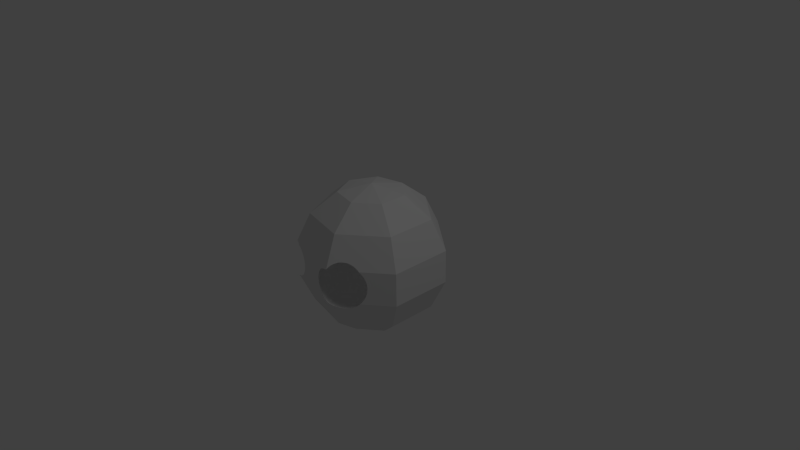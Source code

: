 # Source: spirit1.blend  (saved by Blender 2.63.0; exported with 4.5.12 LTS)
import bpy
from mathutils import Matrix  # noqa: F401  (used for matrix-valued properties, if any)

bpy.ops.wm.read_factory_settings(use_empty=True)
scene = bpy.context.scene
scene.name = 'Scene'

# ---- collections
col_collection_1 = bpy.data.collections.new('Collection 1'); scene.collection.children.link(col_collection_1)

# ---- world
world_world = bpy.data.worlds.new('World'); scene.world = world_world
world_world.color = (0.05088, 0.05088, 0.05088)
world_world.use_sun_shadow = False
world_world.sun_shadow_jitter_overblur = 0.0
world_world.cycles.sampling_method = 'MANUAL'
world_world.cycles.sample_map_resolution = 256

# ---- cameras
cam_camera = bpy.data.cameras.new('Camera')
cam_camera.clip_end = 100.0
cam_camera.lens = 35.0
cam_camera.sensor_width = 32.0
cam_camera.sensor_height = 18.0
cam_camera.ortho_scale = 7.314
cam_camera.dof.focus_distance = 0.0
cam_camera.dof.aperture_fstop = 128.0

# ---- lights
light_lamp = bpy.data.lights.new('Lamp', 'POINT')
light_lamp.transmission_factor = 0.0
light_lamp.cutoff_distance = 30.0
light_lamp.energy = 100.0
light_lamp.shadow_buffer_clip_start = 1.001
light_lamp.shadow_soft_size = 1.0
light_lamp.shadow_maximum_resolution = 0.006
light_lamp.use_absolute_resolution = True
light_lamp.cycles.use_multiple_importance_sampling = False

# ---- meshes
me_sphere = bpy.data.meshes.new('Sphere')
me_sphere.from_pydata([(-0.4339, 0.0, -0.901), (-0.7818, 0.0, -0.6235), (-0.4875, 0.6113, -0.6235), (-0.2705, 0.3392, -0.901), (-1.51e-07, 0.0, -1.0), (-0.4875, -0.6113, -0.6235), (-0.2705, -0.3392, -0.901), (-0.9749, 5.96e-08, -0.2225), (-0.6079, 0.7622, -0.2225), (0.174, 0.7622, -0.6235), (0.09655, 0.423, -0.901), (0.174, -0.7622, -0.6235), (0.09655, -0.423, -0.901), (-0.772, -0.4036, -0.2404), (-0.7337, -0.4408, -0.2826), (-0.7843, -0.3958, -0.2225), (-0.9749, 8.941e-08, 0.2225), (-0.6079, 0.7622, 0.2225), (0.2169, 0.9505, -0.2225), (0.7044, 0.3392, -0.6235), (0.3909, 0.1883, -0.901), (0.3909, -0.1883, -0.901), (0.7044, -0.3392, -0.6235), (-0.5326, -0.7794, -0.2225), (-0.5531, -0.7668, -0.2404), (-0.7242, -0.4229, -0.2826), (-0.767, -0.3943, -0.2404), (-0.7128, -0.4675, -0.2993), (-0.7936, -0.3765, -0.2014), (0.2169, 0.9505, 0.2225), (-0.7985, -0.3664, 0.1888), (-0.7936, -0.3765, 0.2014), (-0.4875, 0.6113, 0.6235), (-0.7818, 2.98e-08, 0.6235), (0.8784, 0.423, -0.2225), (0.8784, -0.423, -0.2225), (0.5278, -0.7026, -0.2225), (0.5133, -0.7042, -0.2404), (0.2191, -0.9389, -0.2404), (0.2162, -0.9471, -0.2297), (0.51, -0.7053, -0.2432), (0.2303, -0.9203, -0.2578), (0.4602, -0.7232, -0.2826), (0.4331, -0.7371, -0.2964), (0.3977, -0.7569, -0.3114), (0.3895, -0.7621, -0.314), (0.3742, -0.7729, -0.3166), (0.355, -0.7872, -0.3184), (0.3372, -0.8013, -0.3185), (0.3192, -0.8165, -0.317), (0.3021, -0.8318, -0.314), (0.2989, -0.835, -0.3129), (0.2731, -0.8632, -0.2992), (0.2488, -0.8918, -0.2826), (-0.5672, -0.7609, -0.2463), (0.1773, -0.9414, -0.2225), (-0.5164, -0.7831, -0.2161), (-0.5203, -0.7636, -0.2404), (-0.6753, -0.4556, -0.314), (-0.7371, -0.3579, -0.2404), (-0.7007, -0.3943, -0.2826), (-0.6925, -0.495, -0.314), (-0.7985, -0.3664, -0.1888), (0.174, 0.7622, 0.6235), (0.8784, 0.423, 0.2225), (-0.7371, -0.3579, 0.2404), (-0.767, -0.3943, 0.2404), (-0.7843, -0.3958, 0.2225), (-0.8135, -0.3353, 0.1301), (-0.2705, 0.3392, 0.901), (-0.4339, 5.96e-08, 0.901), (-0.772, -0.4036, 0.2404), (0.8784, -0.423, 0.2225), (0.5278, -0.7026, 0.2225), (0.5534, -0.6821, -0.1888), (0.5534, -0.6821, 0.1888), (0.5826, -0.6589, -0.1301), (0.5826, -0.6589, 0.1301), (0.6005, -0.6446, 0.06631), (0.6065, -0.6398, 4.052e-08), (0.6005, -0.6446, -0.06631), (-0.5991, -0.7513, -0.2517), (-0.5303, -0.713, -0.2826), (-0.5672, -0.7167, -0.2826), (0.1748, -0.9409, -0.2222), (0.1755, -0.941, -0.2224), (-0.4752, -0.7499, -0.2404), (-0.6873, -0.4781, -0.314), (-0.6591, -0.4359, -0.314), (-0.6721, -0.3708, -0.2826), (-0.7007, -0.328, -0.2404), (-0.687, -0.504, -0.3164), (-0.767, -0.328, -0.1888), (-0.8135, -0.3353, -0.1301), (0.7044, 0.3392, 0.6235), (0.09655, 0.423, 0.901), (-0.767, -0.328, 0.1888), (-0.7242, -0.4229, 0.2826), (-0.7007, -0.3943, 0.2826), (-0.8227, -0.3162, 0.06631), (-0.7892, -0.3058, 0.1301), (-1.846e-07, -1.472e-07, 1.0), (-0.4875, -0.6113, 0.6235), (-0.2705, -0.3392, 0.901), (-0.7337, -0.4408, 0.2826), (0.7044, -0.3392, 0.6235), (0.5133, -0.7042, 0.2404), (0.174, -0.7622, 0.6235), (0.2162, -0.9471, 0.2297), (0.2191, -0.9389, 0.2404), (0.51, -0.7053, 0.2432), (0.2303, -0.9203, 0.2578), (0.2488, -0.8918, 0.2826), (0.2731, -0.8632, 0.2992), (0.2989, -0.835, 0.3129), (0.3021, -0.8318, 0.314), (0.3192, -0.8165, 0.317), (0.3372, -0.8013, 0.3185), (0.355, -0.7872, 0.3184), (0.3742, -0.7729, 0.3166), (0.3895, -0.7621, 0.314), (0.3977, -0.7569, 0.3114), (0.4331, -0.7371, 0.2964), (0.4602, -0.7232, 0.2826), (-0.6025, -0.7132, -0.2826), (-0.5418, -0.6554, -0.314), (-0.5672, -0.6579, -0.314), (-0.4727, -0.7931, -0.1888), (0.005483, -0.9022, 0.06631), (0.02574, -0.9068, 0.1085), (-0.004863, -0.8999, 4.052e-08), (0.1235, -0.9292, -0.2052), (0.09438, -0.9225, -0.1888), (0.06304, -0.9154, -0.1619), (0.03613, -0.9092, -0.1301), (0.005483, -0.9022, -0.06631), (-0.459, -0.7889, -0.1888), (-0.4949, -0.7023, -0.2826), (-0.6284, -0.5025, -0.3334), (-0.6223, -0.491, -0.3334), (-0.614, -0.4809, -0.3334), (-0.6394, -0.4197, -0.314), (-0.7242, -0.2928, -0.1888), (-0.6591, -0.3058, -0.2404), (-0.6394, -0.3534, -0.2826), (-0.6731, -0.5278, -0.3213), (-0.7892, -0.3058, -0.1301), (-0.8227, -0.3162, -0.06631), (0.3909, 0.1883, 0.901), (-0.7242, -0.2928, 0.1888), (-0.7007, -0.328, 0.2404), (-0.6753, -0.4556, 0.314), (-0.6591, -0.4359, 0.314), (-0.6721, -0.3708, 0.2826), (-0.8258, -0.3097, 4.052e-08), (-0.8029, -0.2921, 0.06631), (-0.7416, -0.2667, 0.1301), (0.09655, -0.423, 0.901), (-0.7128, -0.4675, 0.2993), (0.3909, -0.1883, 0.901), (-0.5326, -0.7794, 0.2225), (0.1773, -0.9414, 0.2225), (-0.6033, -0.7097, -0.2845), (-0.5174, -0.648, -0.314), (-0.5672, -0.5941, -0.3334), (-0.5542, -0.5929, -0.3334), (-0.4557, -0.797, -0.1726), (0.0269, -0.9071, 0.1109), (-0.4101, -0.7628, -0.1888), (-0.4336, -0.7277, -0.2404), (-0.4622, -0.6849, -0.2826), (-0.5672, -0.5278, -0.3399), (-0.604, -0.4727, -0.3334), (-0.6169, -0.4077, -0.314), (-0.6753, -0.2667, -0.1888), (-0.7416, -0.2667, -0.1301), (-0.614, -0.2921, -0.2404), (-0.604, -0.3426, -0.2826), (-0.6627, -0.5468, -0.3239), (-0.6322, -0.5149, -0.3334), (-0.6335, -0.5278, -0.3334), (-0.8029, -0.2921, -0.06631), (-0.6753, -0.2667, 0.1888), (-0.6591, -0.3058, 0.2404), (-0.6223, -0.491, 0.3334), (-0.614, -0.4809, 0.3334), (-0.6394, -0.4197, 0.314), (-0.6394, -0.3534, 0.2826), (-0.8075, -0.2875, 4.052e-08), (-0.7524, -0.2506, 0.06631), (-0.6873, -0.2377, 0.1301), (-0.5531, -0.7668, 0.2404), (-0.6925, -0.495, 0.314), (-0.5164, -0.7831, 0.2161), (0.1748, -0.9409, 0.2222), (0.1755, -0.941, 0.2224), (-0.5925, -0.6554, -0.314), (-0.6182, -0.651, -0.3123), (-0.4949, -0.636, -0.314), (-0.5418, -0.5891, -0.3334), (-0.5801, -0.5929, -0.3334), (-0.422, -0.8046, -0.1301), (0.03133, -0.9081, 0.1201), (-0.3673, -0.7277, -0.1888), (-0.3972, -0.6978, -0.2404), (-0.4336, -0.6614, -0.2826), (-0.5925, -0.4666, -0.3334), (-0.5925, -0.4003, -0.314), (-0.6223, -0.2506, -0.1888), (-0.6873, -0.2377, -0.1301), (-0.7524, -0.2506, -0.06631), (-0.5672, -0.2875, -0.2404), (-0.5672, -0.339, -0.2826), (-0.6541, -0.5638, -0.325), (-0.6322, -0.5408, -0.3334), (-0.6223, -0.2506, 0.1888), (-0.614, -0.2921, 0.2404), (-0.5672, -0.5278, 0.3399), (-0.6873, -0.4781, 0.314), (-0.6284, -0.5025, 0.3334), (-0.604, -0.4727, 0.3334), (-0.6169, -0.4077, 0.314), (-0.604, -0.3426, 0.2826), (-0.756, -0.2452, 4.052e-08), (-0.6947, -0.2198, 0.06631), (-0.6284, -0.2198, 0.1301), (-0.5203, -0.7636, 0.2404), (-0.5672, -0.7609, 0.2463), (-0.687, -0.504, 0.3164), (-0.4727, -0.7931, 0.1888), (0.1688, -0.9395, 0.2202), (-0.6169, -0.648, -0.314), (-0.6194, -0.6467, -0.314), (-0.4752, -0.6198, -0.314), (-0.5303, -0.583, -0.3334), (-0.5925, -0.5891, -0.3334), (-0.3934, -0.8112, -0.06631), (0.03613, -0.9092, 0.1301), (0.04584, -0.9114, 0.1416), (-0.3927, -0.7889, -0.1301), (-0.3451, -0.7499, -0.1301), (-0.3322, -0.6849, -0.1888), (-0.3673, -0.6614, -0.2404), (-0.4101, -0.6327, -0.2826), (-0.5801, -0.4628, -0.3334), (-0.5672, -0.3978, -0.314), (-0.5672, -0.2452, -0.1888), (-0.6284, -0.2198, -0.1301), (-0.6947, -0.2198, -0.06631), (-0.5303, -0.3426, -0.2826), (-0.5203, -0.2921, -0.2404), (-0.6461, -0.5806, -0.3247), (-0.6284, -0.5532, -0.3334), (-0.5672, -0.2452, 0.1888), (-0.5672, -0.2875, 0.2404), (-0.5925, -0.4666, 0.3334), (-0.5925, -0.4003, 0.314), (-0.5672, -0.339, 0.2826), (-0.6972, -0.2138, 4.052e-08), (-0.6322, -0.2009, 0.06631), (-0.5672, -0.2138, 0.1301), (-0.5303, -0.713, 0.2826), (-0.4752, -0.7499, 0.2404), (-0.5991, -0.7513, 0.2517), (-0.5672, -0.7167, 0.2826), (-0.6731, -0.5278, 0.3213), (-0.6322, -0.5149, 0.3334), (-0.459, -0.7889, 0.1888), (-0.4557, -0.797, 0.1726), (0.1641, -0.9384, 0.2186), (-0.6292, -0.6207, -0.3196), (-0.459, -0.6001, -0.314), (-0.5203, -0.5747, -0.3334), (-0.3838, -0.8134, 4.052e-08), (0.06304, -0.9154, 0.1619), (0.07047, -0.9171, 0.1683), (-0.3819, -0.805, -0.06631), (-0.3314, -0.7636, -0.06631), (-0.306, -0.7023, -0.1301), (-0.306, -0.636, -0.1888), (-0.3451, -0.6198, -0.2404), (-0.3927, -0.6001, -0.2826), (-0.5672, -0.4615, -0.3334), (-0.5418, -0.4003, -0.314), (-0.512, -0.2506, -0.1888), (-0.5672, -0.2138, -0.1301), (-0.6322, -0.2009, -0.06631), (-0.4752, -0.3058, -0.2404), (-0.4949, -0.3534, -0.2826), (-0.6381, -0.5988, -0.323), (-0.6223, -0.5647, -0.3334), (-0.512, -0.2506, 0.1888), (-0.5203, -0.2921, 0.2404), (-0.5801, -0.4628, 0.3334), (-0.5672, -0.3978, 0.314), (-0.5303, -0.3426, 0.2826), (-0.6335, -0.1944, 4.052e-08), (-0.5672, -0.1944, 0.06631), (-0.5059, -0.2198, 0.1301), (-0.4949, -0.7023, 0.2826), (-0.6025, -0.7132, 0.2826), (-0.5418, -0.6554, 0.314), (-0.5672, -0.6579, 0.314), (-0.6627, -0.5468, 0.3239), (-0.6335, -0.5278, 0.3334), (-0.4336, -0.7277, 0.2404), (-0.4101, -0.7628, 0.1888), (-0.422, -0.8046, 0.1301), (0.1441, -0.9338, 0.212), (-0.447, -0.5776, -0.314), (-0.512, -0.5647, -0.3334), (-0.604, -0.583, -0.3334), (-0.3934, -0.8112, 0.06631), (0.09438, -0.9225, 0.1888), (0.102, -0.9242, 0.1931), (-0.3783, -0.8105, 4.052e-08), (-0.3268, -0.7682, 4.052e-08), (-0.29, -0.713, -0.06631), (-0.277, -0.648, -0.1301), (-0.29, -0.583, -0.1888), (-0.3314, -0.5747, -0.2404), (-0.3819, -0.5647, -0.2826), (-0.5542, -0.4628, -0.3334), (-0.5174, -0.4077, -0.314), (-0.5059, -0.2198, -0.1301), (-0.459, -0.2667, -0.1888), (-0.5672, -0.1944, -0.06631), (-0.4622, -0.3708, -0.2826), (-0.4336, -0.328, -0.2404), (-0.614, -0.5747, -0.3334), (-0.459, -0.2667, 0.1888), (-0.4752, -0.3058, 0.2404), (-0.5672, -0.4615, 0.3334), (-0.5418, -0.4003, 0.314), (-0.4949, -0.3534, 0.2826), (-0.5672, -0.1879, 4.052e-08), (-0.5021, -0.2009, 0.06631), (-0.447, -0.2377, 0.1301), (-0.5174, -0.648, 0.314), (-0.4622, -0.6849, 0.2826), (-0.6033, -0.7097, 0.2845), (-0.5542, -0.5929, 0.3334), (-0.5672, -0.5941, 0.3334), (-0.6541, -0.5638, 0.325), (-0.6322, -0.5408, 0.3334), (-0.3972, -0.6978, 0.2404), (-0.3673, -0.7277, 0.1888), (0.1235, -0.9292, 0.2052), (-0.4396, -0.5532, -0.314), (-0.5059, -0.5532, -0.3334), (-0.3819, -0.805, 0.06631), (-0.3314, -0.7636, 0.06631), (-0.2845, -0.7167, 4.052e-08), (-0.2592, -0.6554, -0.06631), (-0.2592, -0.5891, -0.1301), (-0.2845, -0.5278, -0.1888), (-0.3268, -0.5278, -0.2404), (-0.3783, -0.5278, -0.2826), (-0.5418, -0.4666, -0.3334), (-0.4949, -0.4197, -0.314), (-0.5021, -0.2009, -0.06631), (-0.447, -0.2377, -0.1301), (-0.4101, -0.2928, -0.1888), (-0.3972, -0.3579, -0.2404), (-0.4336, -0.3943, -0.2826), (-0.4101, -0.2928, 0.1888), (-0.4336, -0.328, 0.2404), (-0.5542, -0.4628, 0.3334), (-0.5174, -0.4077, 0.314), (-0.4622, -0.3708, 0.2826), (-0.5008, -0.1944, 4.052e-08), (-0.4396, -0.2198, 0.06631), (-0.3927, -0.2667, 0.1301), (-0.5418, -0.5891, 0.3334), (-0.4949, -0.636, 0.314), (-0.4336, -0.6614, 0.2826), (-0.6182, -0.651, 0.3123), (-0.5925, -0.6554, 0.314), (-0.5801, -0.5929, 0.3334), (-0.6461, -0.5806, 0.3247), (-0.6284, -0.5532, 0.3334), (-0.3322, -0.6849, 0.1888), (-0.3673, -0.6614, 0.2404), (-0.3451, -0.7499, 0.1301), (-0.3927, -0.7889, 0.1301), (-0.4371, -0.5278, -0.314), (-0.5021, -0.5408, -0.3334), (-0.29, -0.713, 0.06631), (-0.2531, -0.6579, 4.052e-08), (-0.2402, -0.5929, -0.06631), (-0.2531, -0.5278, -0.1301), (-0.29, -0.4727, -0.1888), (-0.3314, -0.4809, -0.2404), (-0.3819, -0.491, -0.2826), (-0.5303, -0.4727, -0.3334), (-0.4752, -0.4359, -0.314), (-0.4396, -0.2198, -0.06631), (-0.3927, -0.2667, -0.1301), (-0.3673, -0.328, -0.1888), (-0.3673, -0.3943, -0.2404), (-0.4101, -0.4229, -0.2826), (-0.3673, -0.328, 0.1888), (-0.3972, -0.3579, 0.2404), (-0.5418, -0.4666, 0.3334), (-0.4949, -0.4197, 0.314), (-0.4336, -0.3943, 0.2826), (-0.4371, -0.2138, 4.052e-08), (-0.3819, -0.2506, 0.06631), (-0.3451, -0.3058, 0.1301), (-0.5303, -0.583, 0.3334), (-0.4752, -0.6198, 0.314), (-0.4101, -0.6327, 0.2826), (-0.6194, -0.6467, 0.314), (-0.6169, -0.648, 0.314), (-0.5925, -0.5891, 0.3334), (-0.6381, -0.5988, 0.323), (-0.6223, -0.5647, 0.3334), (-0.306, -0.636, 0.1888), (-0.3451, -0.6198, 0.2404), (-0.306, -0.7023, 0.1301), (-0.4396, -0.5025, -0.314), (-0.5008, -0.5278, -0.3334), (-0.2592, -0.6554, 0.06631), (-0.2338, -0.5941, 4.052e-08), (-0.2338, -0.5278, -0.06631), (-0.2592, -0.4666, -0.1301), (-0.306, -0.4197, -0.1888), (-0.3451, -0.4359, -0.2404), (-0.3927, -0.4556, -0.2826), (-0.5203, -0.4809, -0.3334), (-0.459, -0.4556, -0.314), (-0.3819, -0.2506, -0.06631), (-0.3451, -0.3058, -0.1301), (-0.3322, -0.3708, -0.1888), (-0.3322, -0.3708, 0.1888), (-0.3673, -0.3943, 0.2404), (-0.5303, -0.4727, 0.3334), (-0.4752, -0.4359, 0.314), (-0.4101, -0.4229, 0.2826), (-0.3783, -0.2452, 4.052e-08), (-0.3314, -0.2921, 0.06631), (-0.306, -0.3534, 0.1301), (-0.5203, -0.5747, 0.3334), (-0.459, -0.6001, 0.314), (-0.3927, -0.6001, 0.2826), (-0.6292, -0.6207, 0.3196), (-0.614, -0.5747, 0.3334), (-0.29, -0.583, 0.1888), (-0.3314, -0.5747, 0.2404), (-0.277, -0.648, 0.1301), (-0.447, -0.4781, -0.314), (-0.5021, -0.5149, -0.3334), (-0.2402, -0.5929, 0.06631), (-0.2272, -0.5278, 4.052e-08), (-0.2402, -0.4628, -0.06631), (-0.277, -0.4077, -0.1301), (-0.512, -0.491, -0.3334), (-0.3314, -0.2921, -0.06631), (-0.306, -0.3534, -0.1301), (-0.306, -0.4197, 0.1888), (-0.3451, -0.4359, 0.2404), (-0.5203, -0.4809, 0.3334), (-0.459, -0.4556, 0.314), (-0.3927, -0.4556, 0.2826), (-0.3268, -0.2875, 4.052e-08), (-0.29, -0.3426, 0.06631), (-0.277, -0.4077, 0.1301), (-0.512, -0.5647, 0.3334), (-0.447, -0.5776, 0.314), (-0.3819, -0.5647, 0.2826), (-0.604, -0.583, 0.3334), (-0.2845, -0.5278, 0.1888), (-0.3268, -0.5278, 0.2404), (-0.2592, -0.5891, 0.1301), (-0.5059, -0.5025, -0.3334), (-0.2338, -0.5278, 0.06631), (-0.2338, -0.4615, 4.052e-08), (-0.2592, -0.4003, -0.06631), (-0.29, -0.3426, -0.06631), (-0.29, -0.4727, 0.1888), (-0.3314, -0.4809, 0.2404), (-0.512, -0.491, 0.3334), (-0.447, -0.4781, 0.314), (-0.3819, -0.491, 0.2826), (-0.2845, -0.339, 4.052e-08), (-0.2592, -0.4003, 0.06631), (-0.2592, -0.4666, 0.1301), (-0.5059, -0.5532, 0.3334), (-0.4396, -0.5532, 0.314), (-0.3783, -0.5278, 0.2826), (-0.2531, -0.5278, 0.1301), (-0.2402, -0.4628, 0.06631), (-0.2531, -0.3978, 4.052e-08), (-0.5059, -0.5025, 0.3334), (-0.4396, -0.5025, 0.314), (-0.5021, -0.5408, 0.3334), (-0.4371, -0.5278, 0.314), (-0.5021, -0.5149, 0.3334), (-0.5008, -0.5278, 0.3334), (0.208, -0.6924, -0.3334), (0.1455, -0.6799, -0.314), (0.143, -0.7053, -0.314), (0.2068, -0.7053, -0.3334), (0.08787, -0.6685, -0.2826), (0.08424, -0.7053, -0.2826), (0.2118, -0.6799, -0.3334), (0.1529, -0.6555, -0.314), (0.2731, -0.7053, -0.3399), (0.1455, -0.7307, -0.314), (0.208, -0.7182, -0.3334), (0.03735, -0.6584, -0.2404), (0.03273, -0.7053, -0.2404), (0.09861, -0.633, -0.2826), (0.08787, -0.7422, -0.2826), (0.1649, -0.633, -0.314), (0.2179, -0.6685, -0.3334), (0.1529, -0.7551, -0.314), (0.2118, -0.7307, -0.3334), (-0.004113, -0.6502, -0.1888), (-0.009543, -0.7053, -0.1888), (0.05103, -0.6133, -0.2404), (0.03735, -0.7522, -0.2404), (0.1161, -0.6004, -0.2826), (0.09861, -0.7776, -0.2826), (0.2262, -0.6584, -0.3334), (0.1811, -0.6133, -0.314), (0.1649, -0.7776, -0.314), (0.2179, -0.7422, -0.3334), (-0.03492, -0.644, -0.1301), (-0.04095, -0.7053, -0.1301), (0.01197, -0.5972, -0.1888), (-0.004112, -0.7604, -0.1888), (0.07324, -0.5718, -0.2404), (0.05103, -0.7973, -0.2404), (0.1396, -0.5718, -0.2826), (0.1161, -0.8102, -0.2826), (0.2362, -0.6502, -0.3334), (0.2008, -0.5972, -0.314), (0.1811, -0.7973, -0.314), (0.2262, -0.7522, -0.3334), (-0.05389, -0.6403, -0.06631), (-0.0603, -0.7053, -0.06631), (-0.01705, -0.5851, -0.1301), (-0.03492, -0.7666, -0.1301), (0.03809, -0.5483, -0.1888), (0.01197, -0.8135, -0.1888), (0.1031, -0.5354, -0.2404), (0.07324, -0.8388, -0.2404), (0.1682, -0.5483, -0.2826), (0.1396, -0.8388, -0.2826), (0.2233, -0.5851, -0.314), (0.2477, -0.644, -0.3334), (0.2008, -0.8135, -0.314), (0.2362, -0.7604, -0.3334), (-0.0603, -0.639, 4.052e-08), (-0.06683, -0.7053, 2.566e-08), (-0.03492, -0.5777, -0.06631), (-0.05389, -0.7704, -0.06631), (0.01197, -0.5308, -0.1301), (-0.01705, -0.8255, -0.1301), (0.07324, -0.5055, -0.1888), (0.03809, -0.8623, -0.1888), (0.1396, -0.5055, -0.2404), (0.1031, -0.8753, -0.2404), (0.2008, -0.5308, -0.2826), (0.1682, -0.8623, -0.2826), (0.2601, -0.6403, -0.3334), (0.2477, -0.5777, -0.314), (0.2233, -0.8255, -0.314), (0.2477, -0.7666, -0.3334), (-0.05389, -0.6403, 0.06631), (-0.0603, -0.7053, 0.06631), (-0.04095, -0.5752, 4.052e-08), (-0.0603, -0.7716, 4.052e-08), (-0.004113, -0.5201, -0.06631), (-0.03492, -0.8329, -0.06631), (0.05103, -0.4833, -0.1301), (0.01197, -0.8798, -0.1301), (0.1161, -0.4703, -0.1888), (0.07324, -0.9052, -0.1888), (0.1811, -0.4833, -0.2404), (0.1396, -0.9052, -0.2404), (0.2362, -0.5201, -0.2826), (0.2008, -0.8798, -0.2826), (0.2731, -0.5752, -0.314), (0.2731, -0.639, -0.3334), (0.2477, -0.8329, -0.314), (0.2601, -0.7704, -0.3334), (-0.03492, -0.644, 0.1301), (-0.04095, -0.7053, 0.1301), (-0.03492, -0.5777, 0.06631), (-0.05389, -0.7704, 0.06631), (-0.009543, -0.5165, 4.052e-08), (-0.04095, -0.8354, 4.052e-08), (0.03735, -0.4696, -0.06631), (-0.004112, -0.8905, -0.06631), (0.09861, -0.4442, -0.1301), (0.1649, -0.4442, -0.1888), (0.2262, -0.4696, -0.2404), (0.1811, -0.9274, -0.2404), (0.2731, -0.5165, -0.2826), (0.2362, -0.8905, -0.2826), (0.286, -0.6403, -0.3334), (0.2985, -0.5777, -0.314), (0.2731, -0.8354, -0.314), (0.2731, -0.7716, -0.3334), (-0.004113, -0.6502, 0.1888), (-0.009543, -0.7053, 0.1888), (-0.01705, -0.5851, 0.1301), (-0.03492, -0.7666, 0.1301), (-0.004113, -0.5201, 0.06631), (-0.03492, -0.8329, 0.06631), (0.03273, -0.465, 4.052e-08), (-0.009543, -0.8942, 4.052e-08), (0.08787, -0.4281, -0.06631), (0.1529, -0.4152, -0.1301), (0.2179, -0.4281, -0.1888), (0.2731, -0.465, -0.2404), (0.3099, -0.5201, -0.2826), (0.3229, -0.5851, -0.314), (0.2985, -0.644, -0.3334), (0.2985, -0.8329, -0.314), (0.286, -0.7704, -0.3334), (0.03735, -0.6584, 0.2404), (0.03273, -0.7053, 0.2404), (0.01197, -0.5972, 0.1888), (-0.004112, -0.7604, 0.1888), (0.01197, -0.5308, 0.1301), (-0.01705, -0.8255, 0.1301), (0.03735, -0.4696, 0.06631), (-0.004112, -0.8905, 0.06631), (0.08424, -0.4227, 4.052e-08), (0.1455, -0.3973, -0.06631), (0.2118, -0.3973, -0.1301), (0.2731, -0.4227, -0.1888), (0.32, -0.4696, -0.2404), (0.3454, -0.5308, -0.2826), (0.3454, -0.5972, -0.314), (0.3099, -0.6502, -0.3334), (0.2985, -0.7666, -0.3334), (0.08424, -0.7053, 0.2826), (0.08787, -0.6685, 0.2826), (0.05103, -0.6133, 0.2404), (0.03735, -0.7522, 0.2404), (0.03809, -0.5483, 0.1888), (0.01197, -0.8135, 0.1888), (0.05103, -0.4833, 0.1301), (0.01197, -0.8798, 0.1301), (0.08787, -0.4281, 0.06631), (0.143, -0.3913, 4.052e-08), (0.208, -0.3783, -0.06631), (0.2731, -0.3913, -0.1301), (0.3282, -0.4281, -0.1888), (0.3651, -0.4833, -0.2404), (0.378, -0.5483, -0.2826), (0.32, -0.6584, -0.3334), (0.3651, -0.6133, -0.314), (0.3099, -0.7604, -0.3334), (0.143, -0.7053, 0.314), (0.1455, -0.6799, 0.314), (0.09861, -0.633, 0.2826), (0.08787, -0.7422, 0.2826), (0.07324, -0.5718, 0.2404), (0.05103, -0.7973, 0.2404), (0.07324, -0.5055, 0.1888), (0.03809, -0.8623, 0.1888), (0.09861, -0.4442, 0.1301), (0.1455, -0.3973, 0.06631), (0.2068, -0.3719, 4.052e-08), (0.2731, -0.3719, -0.06631), (0.3344, -0.3973, -0.1301), (0.3812, -0.4442, -0.1888), (0.4066, -0.5055, -0.2404), (0.4066, -0.5718, -0.2826), (0.3812, -0.633, -0.314), (0.3282, -0.6685, -0.3334), (0.32, -0.7522, -0.3334), (0.2068, -0.7053, 0.3334), (0.208, -0.6924, 0.3334), (0.1529, -0.6555, 0.314), (0.1455, -0.7307, 0.314), (0.1161, -0.6004, 0.2826), (0.09861, -0.7776, 0.2826), (0.1031, -0.5354, 0.2404), (0.07324, -0.8388, 0.2404), (0.1161, -0.4703, 0.1888), (0.07324, -0.9052, 0.1888), (0.1529, -0.4152, 0.1301), (0.208, -0.3783, 0.06631), (0.2731, -0.3654, 4.052e-08), (0.3381, -0.3783, -0.06631), (0.3933, -0.4152, -0.1301), (0.4301, -0.4703, -0.1888), (0.443, -0.5354, -0.2404), (0.4301, -0.6004, -0.2826), (0.3344, -0.6799, -0.3334), (0.3933, -0.6555, -0.314), (0.3282, -0.7422, -0.3334), (0.208, -0.7182, 0.3334), (0.2731, -0.7053, 0.3399), (0.2118, -0.6799, 0.3334), (0.1649, -0.633, 0.314), (0.1529, -0.7551, 0.314), (0.1396, -0.5718, 0.2826), (0.1161, -0.8102, 0.2826), (0.1396, -0.5055, 0.2404), (0.1031, -0.8753, 0.2404), (0.1649, -0.4442, 0.1888), (0.2118, -0.3973, 0.1301), (0.2731, -0.3719, 0.06631), (0.3394, -0.3719, 4.052e-08), (0.4007, -0.3973, -0.06631), (0.4476, -0.4442, -0.1301), (0.4729, -0.5055, -0.1888), (0.4729, -0.5718, -0.2404), (0.4476, -0.633, -0.2826), (0.4007, -0.6799, -0.314), (0.3381, -0.6924, -0.3334), (0.3344, -0.7307, -0.3334), (0.3933, -0.7551, -0.314), (0.2118, -0.7307, 0.3334), (0.2179, -0.6685, 0.3334), (0.1811, -0.6133, 0.314), (0.1649, -0.7776, 0.314), (0.1682, -0.5483, 0.2826), (0.1396, -0.8388, 0.2826), (0.1811, -0.4833, 0.2404), (0.1396, -0.9052, 0.2404), (0.2179, -0.4281, 0.1888), (0.2731, -0.3913, 0.1301), (0.3381, -0.3783, 0.06631), (0.4032, -0.3913, 4.052e-08), (0.4583, -0.4281, -0.06631), (0.4951, -0.4833, -0.1301), (0.5081, -0.5483, -0.1888), (0.4951, -0.6133, -0.2404), (0.4583, -0.6685, -0.2826), (0.3394, -0.7053, -0.3334), (0.4032, -0.7053, -0.314), (0.4007, -0.7307, -0.314), (0.3381, -0.7182, -0.3334), (0.2179, -0.7422, 0.3334), (0.2262, -0.6584, 0.3334), (0.2008, -0.5972, 0.314), (0.1811, -0.7973, 0.314), (0.2008, -0.5308, 0.2826), (0.1682, -0.8623, 0.2826), (0.2262, -0.4696, 0.2404), (0.1811, -0.9274, 0.2404), (0.2731, -0.4227, 0.1888), (0.3344, -0.3973, 0.1301), (0.4007, -0.3973, 0.06631), (0.4619, -0.4227, 4.052e-08), (0.5088, -0.4696, -0.06631), (0.5342, -0.5308, -0.1301), (0.5342, -0.5972, -0.1888), (0.5088, -0.6584, -0.2404), (0.4619, -0.7053, -0.2826), (0.2262, -0.7522, 0.3334), (0.2362, -0.6502, 0.3334), (0.2233, -0.5851, 0.314), (0.2008, -0.8135, 0.314), (0.2362, -0.5201, 0.2826), (0.2008, -0.8798, 0.2826), (0.2731, -0.465, 0.2404), (0.3282, -0.4281, 0.1888), (0.3933, -0.4152, 0.1301), (0.4583, -0.4281, 0.06631), (0.5134, -0.465, 4.052e-08), (0.5503, -0.5201, -0.06631), (0.5632, -0.5851, -0.1301), (0.5503, -0.6502, -0.1888), (0.2362, -0.7604, 0.3334), (0.2477, -0.644, 0.3334), (0.2477, -0.5777, 0.314), (0.2233, -0.8255, 0.314), (0.2731, -0.5165, 0.2826), (0.2362, -0.8905, 0.2826), (0.32, -0.4696, 0.2404), (0.3812, -0.4442, 0.1888), (0.4476, -0.4442, 0.1301), (0.5088, -0.4696, 0.06631), (0.5557, -0.5165, 4.052e-08), (0.5811, -0.5777, -0.06631), (0.5811, -0.644, -0.1301), (0.2477, -0.7666, 0.3334), (0.2601, -0.6403, 0.3334), (0.2731, -0.5752, 0.314), (0.2477, -0.8329, 0.314), (0.3099, -0.5201, 0.2826), (0.3651, -0.4833, 0.2404), (0.4301, -0.4703, 0.1888), (0.4951, -0.4833, 0.1301), (0.5503, -0.5201, 0.06631), (0.5871, -0.5752, 4.052e-08), (0.6001, -0.6403, -0.06631), (0.2601, -0.7704, 0.3334), (0.2731, -0.639, 0.3334), (0.2985, -0.5777, 0.314), (0.2731, -0.8354, 0.314), (0.3454, -0.5308, 0.2826), (0.4066, -0.5055, 0.2404), (0.4729, -0.5055, 0.1888), (0.5342, -0.5308, 0.1301), (0.5811, -0.5777, 0.06631), (0.6065, -0.639, 4.052e-08), (0.2731, -0.7716, 0.3334), (0.286, -0.6403, 0.3334), (0.3229, -0.5851, 0.314), (0.2985, -0.8329, 0.314), (0.378, -0.5483, 0.2826), (0.443, -0.5354, 0.2404), (0.5081, -0.5483, 0.1888), (0.5632, -0.5851, 0.1301), (0.6001, -0.6403, 0.06631), (0.286, -0.7704, 0.3334), (0.2985, -0.644, 0.3334), (0.3454, -0.5972, 0.314), (0.4066, -0.5718, 0.2826), (0.4729, -0.5718, 0.2404), (0.5342, -0.5972, 0.1888), (0.5811, -0.644, 0.1301), (0.2985, -0.7666, 0.3334), (0.3099, -0.6502, 0.3334), (0.3651, -0.6133, 0.314), (0.4301, -0.6004, 0.2826), (0.4951, -0.6133, 0.2404), (0.5503, -0.6502, 0.1888), (0.3099, -0.7604, 0.3334), (0.32, -0.6584, 0.3334), (0.3812, -0.633, 0.314), (0.4476, -0.633, 0.2826), (0.5088, -0.6584, 0.2404), (0.32, -0.7522, 0.3334), (0.3282, -0.6685, 0.3334), (0.3933, -0.6555, 0.314), (0.4583, -0.6685, 0.2826), (0.3282, -0.7422, 0.3334), (0.3344, -0.6799, 0.3334), (0.4007, -0.6799, 0.314), (0.4619, -0.7053, 0.2826), (0.3344, -0.7307, 0.3334), (0.3933, -0.7551, 0.314), (0.3381, -0.6924, 0.3334), (0.4032, -0.7053, 0.314), (0.4007, -0.7307, 0.314), (0.3381, -0.7182, 0.3334), (0.3394, -0.7053, 0.3334)], [], [(0, 1, 2, 3), (29, 17, 32, 63), (10, 3, 2, 9), (95, 63, 32, 69), (18, 9, 2, 8), (29, 18, 8, 17), (148, 94, 63, 95), (19, 9, 18, 34), (34, 18, 29, 64), (94, 64, 29, 63), (19, 20, 10, 9), (35, 34, 64, 72), (105, 72, 64, 94), (22, 21, 20, 19), (159, 105, 94, 148), (19, 34, 35, 22), (11, 12, 21, 22), (157, 107, 105, 159), (11, 53, 41), (11, 52, 53), (11, 51, 52), (11, 50, 51), (11, 49, 50), (11, 48, 49), (11, 47, 48), (11, 46, 47), (11, 45, 46), (11, 44, 45), (11, 43, 44), (11, 42, 43), (11, 40, 42), (41, 38, 11), (11, 22, 37, 40), (38, 39, 11), (22, 35, 36, 37), (35, 80, 76), (35, 79, 80), (35, 78, 79), (35, 77, 78), (35, 75, 77), (76, 74, 35), (35, 72, 73, 75), (74, 36, 35), (107, 123, 110), (107, 122, 123), (107, 121, 122), (107, 120, 121), (107, 119, 120), (107, 118, 119), (107, 117, 118), (107, 116, 117), (107, 115, 116), (107, 114, 115), (107, 113, 114), (107, 112, 113), (107, 111, 112), (107, 109, 111), (106, 105, 107, 110), (107, 108, 109), (73, 72, 105, 106), (166, 127, 129, 167), (201, 166, 167, 202), (238, 236, 237), (236, 201, 202, 237), (275, 273, 274), (273, 236, 238, 274), (314, 312, 313), (312, 273, 275, 313), (308, 307, 347), (307, 312, 314, 347), (268, 307, 308, 269), (229, 268, 269, 230), (193, 229, 230, 194), (135, 130, 127), (127, 134, 135), (127, 133, 134), (127, 132, 133), (127, 131, 132), (127, 56, 84, 131), (128, 129, 127), (130, 128, 127), (161, 160, 195), (160, 193, 194, 195), (23, 55, 85), (84, 56, 23, 85), (102, 227, 191), (160, 107, 102, 191), (102, 263, 227), (108, 107, 160, 161), (6, 12, 11, 5), (103, 102, 107, 157), (5, 24, 54), (5, 11, 23, 24), (54, 81, 5), (23, 11, 39, 55), (376, 340, 102), (102, 412, 376), (102, 445, 412), (102, 415, 445), (102, 379, 415), (102, 343, 379), (102, 303, 343), (102, 265, 303), (102, 228, 265), (102, 192, 228), (102, 158, 192), (102, 104, 158), (340, 300, 102), (102, 33, 71, 104), (300, 263, 102), (16, 67, 71, 33), (70, 33, 102, 103), (7, 68, 30), (7, 99, 68), (7, 154, 99), (7, 147, 154), (7, 93, 147), (7, 62, 93), (16, 7, 30, 31), (7, 15, 28), (7, 28, 62), (31, 67, 16), (4, 0, 3), (32, 17, 16, 33), (69, 32, 33, 70), (7, 8, 2, 1), (101, 69, 70), (8, 7, 16, 17), (10, 4, 3), (101, 95, 69), (101, 148, 95), (20, 4, 10), (21, 4, 20), (101, 159, 148), (101, 157, 159), (12, 4, 21), (101, 103, 157), (6, 4, 12), (0, 6, 5, 1), (5, 27, 14), (5, 61, 27), (5, 91, 61), (5, 145, 91), (5, 178, 145), (5, 213, 178), (5, 251, 213), (5, 289, 251), (5, 270, 289), (5, 232, 270), (5, 197, 232), (5, 162, 197), (5, 124, 162), (13, 1, 5, 14), (5, 81, 124), (7, 1, 13, 15), (101, 70, 103), (0, 4, 6), (145, 180, 179, 91), (265, 228, 266, 304), (27, 61, 87), (192, 219, 266, 228), (192, 218, 219), (91, 138, 87, 61), (91, 179, 138), (192, 158, 218), (58, 87, 138, 139), (158, 104, 97, 151), (151, 218, 158), (71, 66, 97, 104), (66, 71, 67, 31), (15, 13, 26, 28), (13, 14, 25, 26), (27, 58, 25, 14), (27, 87, 58), (184, 219, 218, 151), (59, 26, 25, 60), (99, 155, 100, 68), (25, 58, 88, 60), (154, 188, 155, 99), (184, 151, 152, 185), (88, 58, 139, 140), (154, 147, 181, 188), (151, 97, 98, 152), (147, 93, 146, 181), (97, 66, 65, 98), (93, 62, 92, 146), (30, 65, 66, 31), (30, 96, 65), (62, 28, 26, 59), (59, 92, 62), (68, 100, 96, 30), (175, 146, 92, 142), (65, 96, 149, 150), (142, 92, 59, 90), (96, 100, 156, 149), (59, 60, 89, 90), (100, 155, 189, 156), (60, 88, 141, 89), (155, 188, 223, 189), (220, 185, 152, 186), (88, 140, 172, 141), (223, 188, 181, 210), (186, 152, 98, 153), (210, 181, 146, 175), (153, 98, 65, 150), (173, 141, 172, 206), (258, 223, 210, 248), (186, 153, 187, 221), (248, 210, 175, 209), (153, 150, 183, 187), (209, 175, 142, 174), (150, 149, 182, 183), (174, 142, 90, 143), (149, 156, 190, 182), (143, 90, 89, 144), (156, 189, 224, 190), (144, 89, 141, 173), (189, 223, 258, 224), (220, 186, 221, 255), (176, 143, 144, 177), (190, 224, 259, 225), (144, 173, 207, 177), (224, 258, 296, 259), (293, 255, 221, 256), (173, 206, 244, 207), (296, 258, 248, 286), (256, 221, 187, 222), (286, 248, 209, 247), (222, 187, 183, 216), (247, 209, 174, 208), (183, 182, 215, 216), (208, 174, 143, 176), (182, 190, 225, 215), (222, 216, 254, 257), (285, 247, 208, 246), (216, 215, 253, 254), (246, 208, 176, 211), (215, 225, 260, 253), (211, 176, 177, 212), (225, 259, 297, 260), (212, 177, 207, 245), (259, 296, 335, 297), (293, 256, 294, 332), (245, 207, 244, 282), (335, 296, 286, 326), (294, 256, 222, 257), (326, 286, 247, 285), (336, 297, 335, 370), (332, 294, 333, 367), (245, 282, 322, 283), (335, 326, 360, 370), (294, 257, 295, 333), (326, 285, 324, 360), (295, 257, 254, 292), (285, 246, 284, 324), (292, 254, 253, 291), (246, 211, 250, 284), (291, 253, 260, 298), (211, 212, 249, 250), (298, 260, 297, 336), (212, 245, 283, 249), (284, 250, 287, 325), (330, 291, 298, 337), (287, 250, 249, 288), (337, 298, 336, 371), (288, 249, 283, 323), (371, 336, 370, 406), (403, 367, 333, 368), (323, 283, 322, 358), (370, 360, 396, 406), (333, 295, 334, 368), (360, 324, 361, 396), (295, 292, 331, 334), (324, 284, 325, 361), (331, 292, 291, 330), (396, 361, 397, 431), (369, 334, 331, 366), (361, 325, 362, 397), (366, 331, 330, 365), (325, 287, 328, 362), (365, 330, 337, 372), (287, 288, 327, 328), (372, 337, 371, 407), (288, 323, 359, 327), (407, 371, 406, 439), (403, 368, 404, 436), (323, 358, 394, 359), (406, 396, 431, 439), (368, 334, 369, 404), (364, 327, 359, 395), (440, 407, 439, 464), (436, 404, 437, 461), (359, 394, 429, 395), (439, 431, 457, 464), (404, 369, 405, 437), (431, 397, 432, 457), (369, 366, 402, 405), (397, 362, 398, 432), (402, 366, 365, 401), (362, 328, 363, 398), (401, 365, 372, 408), (363, 328, 327, 364), (408, 372, 407, 440), (398, 363, 399, 433), (401, 408, 441, 434), (399, 363, 364, 400), (408, 440, 465, 441), (364, 395, 430, 400), (440, 464, 484, 465), (461, 437, 462, 481), (430, 395, 429, 456), (484, 464, 457, 478), (437, 405, 438, 462), (478, 457, 432, 458), (405, 402, 435, 438), (458, 432, 398, 433), (402, 401, 434, 435), (477, 478, 458, 455), (438, 435, 460, 463), (455, 458, 433, 426), (435, 434, 459, 460), (426, 433, 399, 427), (434, 441, 466, 459), (427, 399, 400, 428), (441, 465, 485, 466), (400, 430, 450, 428), (465, 484, 492, 485), (493, 481, 462, 482), (430, 456, 474, 450), (492, 484, 478, 477), (482, 462, 438, 463), (393, 428, 450, 420), (485, 492, 476, 491), (497, 493, 482, 494), (420, 450, 474, 451), (476, 492, 477, 454), (482, 463, 483, 494), (454, 477, 455, 425), (463, 460, 480, 483), (425, 455, 426, 391), (460, 459, 479, 480), (391, 426, 427, 392), (459, 466, 486, 479), (392, 427, 428, 393), (466, 485, 491, 486), (355, 391, 392, 356), (479, 486, 490, 471), (356, 392, 393, 357), (486, 491, 475, 490), (393, 420, 385, 357), (491, 476, 453, 475), (497, 494, 496, 498), (420, 451, 421, 385), (453, 476, 454, 424), (494, 483, 489, 496), (424, 454, 425, 390), (483, 480, 472, 489), (390, 425, 391, 355), (480, 479, 471, 472), (496, 489, 469, 488), (424, 390, 354, 389), (489, 472, 448, 469), (390, 355, 319, 354), (448, 472, 471, 447), (355, 356, 320, 319), (447, 471, 490, 473), (320, 356, 357, 321), (473, 490, 475, 452), (357, 385, 348, 321), (452, 475, 453, 423), (495, 498, 496, 488), (348, 385, 421, 386), (453, 424, 389, 423), (449, 473, 452, 422), (281, 321, 348, 309), (422, 452, 423, 388), (487, 495, 488, 468), (348, 386, 349, 309), (423, 389, 353, 388), (488, 469, 444, 468), (389, 354, 318, 353), (444, 469, 448, 418), (354, 319, 279, 318), (418, 448, 447, 417), (319, 320, 280, 279), (417, 447, 473, 449), (280, 320, 321, 281), (318, 279, 241, 278), (382, 418, 417, 381), (279, 280, 242, 241), (381, 417, 449, 419), (280, 281, 243, 242), (419, 449, 422, 387), (281, 309, 271, 243), (387, 422, 388, 352), (487, 468, 443, 467), (271, 309, 349, 310), (388, 353, 317, 352), (468, 444, 411, 443), (353, 318, 278, 317), (411, 444, 418, 382), (233, 271, 310, 272), (352, 317, 277, 316), (443, 411, 375, 410), (317, 278, 240, 277), (411, 382, 345, 375), (278, 241, 203, 240), (345, 382, 381, 346), (203, 241, 242, 204), (346, 381, 419, 383), (204, 242, 243, 205), (383, 419, 387, 351), (243, 271, 233, 205), (351, 387, 352, 316), (467, 443, 410, 442), (169, 204, 205, 170), (383, 351, 350, 384), (170, 205, 233, 198), (351, 316, 315, 350), (409, 442, 410, 374), (233, 272, 234, 198), (315, 316, 277, 276), (410, 375, 339, 374), (276, 277, 240, 239), (375, 345, 305, 339), (239, 240, 203, 168), (345, 346, 306, 305), (168, 203, 204, 169), (346, 383, 384, 306), (168, 136, 166, 201), (201, 239, 168), (305, 306, 267, 262), (136, 168, 169, 86), (268, 267, 306, 307), (306, 384, 307), (169, 170, 137, 86), (312, 307, 384, 350), (170, 198, 163, 137), (273, 312, 350, 315), (409, 374, 338, 373), (198, 234, 199, 163), (273, 315, 276, 236), (374, 339, 299, 338), (236, 276, 239, 201), (299, 339, 305, 262), (125, 163, 199, 165), (338, 299, 261, 301), (299, 262, 226, 261), (127, 166, 136), (262, 267, 229, 193), (193, 226, 262), (127, 136, 86, 56), (86, 57, 56), (268, 229, 267), (57, 86, 137, 82), (137, 163, 125, 82), (341, 373, 338, 301), (24, 82, 83, 54), (24, 57, 82), (83, 82, 125, 126), (341, 301, 302, 342), (125, 165, 164, 126), (301, 261, 264, 302), (191, 227, 264, 261), (261, 226, 191), (160, 191, 226, 193), (23, 56, 57, 24), (81, 54, 83, 124), (126, 196, 162, 124), (124, 83, 126), (378, 342, 302, 377), (196, 126, 164, 200), (340, 377, 302, 300), (302, 264, 300), (263, 300, 264, 227), (378, 377, 413, 414), (196, 200, 235, 231), (376, 413, 377, 340), (197, 162, 196, 231), (232, 197, 231), (445, 414, 413, 412), (445, 470, 414), (270, 232, 231, 235), (235, 311, 270), (376, 412, 413), (415, 446, 470, 445), (289, 270, 311, 329), (379, 416, 446, 415), (251, 289, 329, 290), (343, 380, 416, 379), (213, 251, 290, 252), (343, 303, 344, 380), (213, 252, 214, 178), (179, 180, 171), (266, 217, 304), (217, 266, 219), (138, 179, 171), (139, 138, 171), (217, 219, 184), (217, 184, 185), (140, 139, 171), (217, 185, 220), (172, 140, 171), (206, 172, 171), (217, 220, 255), (217, 255, 293), (244, 206, 171), (217, 293, 332), (282, 244, 171), (322, 282, 171), (217, 332, 367), (217, 367, 403), (358, 322, 171), (394, 358, 171), (217, 403, 436), (429, 394, 171), (217, 436, 461), (217, 461, 481), (456, 429, 171), (474, 456, 171), (217, 481, 493), (451, 474, 171), (217, 493, 497), (217, 497, 498), (421, 451, 171), (386, 421, 171), (217, 498, 495), (217, 495, 487), (349, 386, 171), (217, 487, 467), (310, 349, 171), (272, 310, 171), (217, 467, 442), (217, 442, 409), (234, 272, 171), (217, 409, 373), (199, 234, 171), (165, 199, 171), (217, 373, 341), (217, 341, 342), (164, 165, 171), (217, 342, 378), (200, 164, 171), (235, 200, 171), (217, 378, 414), (217, 414, 470), (311, 235, 171), (217, 470, 446), (329, 311, 171), (290, 329, 171), (217, 446, 416), (217, 416, 380), (252, 290, 171), (214, 252, 171), (217, 380, 344), (303, 265, 304, 344), (178, 214, 180, 145), (180, 214, 171), (217, 344, 304), (501, 502, 499, 500), (555, 541, 540, 554), (658, 640, 641, 659), (541, 529, 528, 540), (640, 624, 623, 641), (529, 519, 518, 528), (623, 624, 607, 606), (519, 511, 510, 518), (606, 607, 589, 588), (510, 511, 504, 503), (588, 589, 571, 570), (503, 504, 501, 500), (570, 571, 555, 554), (659, 678, 677, 658), (528, 518, 530, 542), (642, 623, 606, 625), (518, 510, 520, 530), (625, 606, 588, 608), (520, 510, 503, 512), (608, 588, 570, 590), (512, 503, 500, 506), (590, 570, 554, 572), (678, 659, 679, 700), (500, 499, 505, 506), (554, 540, 556, 572), (659, 641, 660, 679), (540, 528, 542, 556), (641, 623, 642, 660), (514, 506, 505, 515), (572, 556, 574, 592), (679, 660, 681, 701), (556, 542, 558, 574), (681, 660, 642, 662), (542, 530, 544, 558), (662, 642, 625, 644), (530, 520, 532, 544), (644, 625, 608, 627), (532, 520, 512, 522), (627, 608, 590, 610), (522, 512, 506, 514), (610, 590, 572, 592), (700, 679, 701, 721), (546, 532, 522, 534), (646, 627, 610, 629), (534, 522, 514, 525), (629, 610, 592, 612), (721, 701, 722, 742), (514, 515, 524, 525), (592, 574, 594, 612), (722, 701, 681, 703), (574, 558, 576, 594), (681, 662, 683, 703), (558, 544, 560, 576), (662, 644, 664, 683), (560, 544, 532, 546), (664, 644, 627, 646), (596, 576, 560, 578), (683, 664, 685, 705), (578, 560, 546, 562), (664, 646, 666, 685), (562, 546, 534, 548), (646, 629, 648, 666), (534, 525, 537, 548), (629, 612, 631, 648), (742, 722, 743, 759), (525, 524, 536, 537), (631, 612, 594, 614), (722, 703, 724, 743), (614, 594, 576, 596), (703, 683, 705, 724), (550, 537, 536, 551), (649, 631, 614, 632), (743, 724, 745, 760), (632, 614, 596, 615), (745, 724, 705, 726), (615, 596, 578, 597), (705, 685, 707, 726), (597, 578, 562, 580), (685, 666, 687, 707), (562, 548, 564, 580), (666, 648, 667, 687), (564, 548, 537, 550), (648, 631, 649, 667), (773, 759, 743, 760), (598, 580, 564, 582), (687, 667, 688, 708), (564, 550, 567, 582), (667, 649, 668, 688), (773, 760, 774, 786), (550, 551, 566, 567), (668, 649, 632, 650), (760, 745, 762, 774), (650, 632, 615, 633), (762, 745, 726, 747), (633, 615, 597, 616), (726, 707, 728, 747), (616, 597, 580, 598), (707, 687, 708, 728), (776, 762, 747, 764), (651, 633, 616, 634), (747, 728, 749, 764), (634, 616, 598, 617), (728, 708, 729, 749), (617, 598, 582, 600), (708, 688, 709, 729), (600, 582, 567, 584), (688, 668, 689, 709), (797, 786, 774, 787), (584, 567, 566, 585), (689, 668, 650, 669), (787, 774, 762, 776), (669, 650, 633, 651), (730, 709, 689, 710), (797, 787, 798, 807), (584, 585, 602, 603), (689, 669, 690, 710), (787, 776, 789, 798), (669, 651, 670, 690), (789, 776, 764, 778), (651, 634, 652, 670), (778, 764, 749, 765), (634, 617, 635, 652), (765, 749, 729, 750), (617, 600, 618, 635), (750, 729, 709, 730), (600, 584, 603, 618), (652, 635, 653, 671), (779, 765, 750, 766), (653, 635, 618, 636), (766, 750, 730, 751), (636, 618, 603, 619), (751, 730, 710, 731), (807, 798, 808, 816), (619, 603, 602, 620), (710, 690, 711, 731), (808, 798, 789, 800), (690, 670, 691, 711), (789, 778, 790, 800), (670, 652, 671, 691), (790, 778, 765, 779), (711, 691, 712, 732), (810, 800, 790, 801), (691, 671, 692, 712), (801, 790, 779, 791), (671, 653, 672, 692), (791, 779, 766, 780), (653, 636, 654, 672), (780, 766, 751, 767), (636, 619, 637, 654), (767, 751, 731, 752), (823, 816, 808, 817), (637, 619, 620, 638), (731, 711, 732, 752), (817, 808, 800, 810), (673, 654, 637, 656), (781, 767, 752, 768), (829, 823, 817, 824), (637, 638, 655, 656), (752, 732, 753, 768), (817, 810, 818, 824), (732, 712, 733, 753), (810, 801, 811, 818), (712, 692, 713, 733), (811, 801, 791, 802), (692, 672, 693, 713), (802, 791, 780, 792), (693, 672, 654, 673), (792, 780, 767, 781), (713, 693, 714, 734), (802, 792, 803, 812), (714, 693, 673, 694), (792, 781, 793, 803), (673, 656, 674, 694), (781, 768, 782, 793), (829, 824, 830, 834), (674, 656, 655, 675), (782, 768, 753, 769), (824, 818, 825, 830), (769, 753, 733, 754), (818, 811, 819, 825), (754, 733, 713, 734), (811, 802, 812, 819), (783, 769, 754, 770), (825, 819, 826, 831), (770, 754, 734, 755), (819, 812, 820, 826), (755, 734, 714, 735), (812, 803, 813, 820), (735, 714, 694, 715), (803, 793, 804, 813), (715, 694, 674, 696), (793, 782, 794, 804), (838, 834, 830, 835), (674, 675, 695, 696), (794, 782, 769, 783), (830, 825, 831, 835), (736, 715, 696, 716), (804, 794, 805, 814), (843, 838, 835, 839), (716, 696, 695, 717), (805, 794, 783, 795), (835, 831, 836, 839), (795, 783, 770, 784), (831, 826, 832, 836), (784, 770, 755, 771), (826, 820, 827, 832), (771, 755, 735, 756), (820, 813, 821, 827), (756, 735, 715, 736), (813, 804, 814, 821), (37, 36, 74, 756), (74, 771, 756), (77, 75, 827, 821), (37, 736, 757, 40), (37, 756, 736), (78, 77, 821, 814), (736, 716, 738, 757), (79, 78, 814, 805), (843, 839, 844, 847), (716, 717, 737, 738), (79, 805, 795, 80), (839, 836, 840, 844), (80, 795, 784, 76), (106, 110, 840, 836), (836, 832, 106), (76, 784, 771, 74), (75, 73, 106, 832), (832, 827, 75), (122, 844, 840, 123), (122, 845, 844), (110, 123, 840), (42, 40, 757), (43, 42, 757, 738), (738, 739, 43), (846, 847, 844, 845), (739, 738, 737, 740), (44, 43, 739, 719), (841, 846, 845, 842), (739, 740, 718, 719), (121, 842, 845, 122), (45, 44, 719), (119, 841, 842, 120), (119, 837, 841), (46, 45, 719, 718), (718, 697, 46), (121, 120, 842), (47, 46, 697, 676), (118, 833, 837, 119), (117, 828, 833, 118), (48, 47, 676, 657), (117, 116, 822, 828), (48, 657, 639, 49), (50, 49, 622, 621), (49, 639, 622), (115, 114, 809), (51, 50, 621), (115, 809, 815, 116), (815, 822, 116), (51, 621, 604, 52), (815, 809, 799, 806), (621, 622, 605, 604), (114, 113, 799, 809), (41, 53, 601), (52, 586, 601, 53), (52, 604, 586), (796, 806, 799, 788), (586, 604, 605, 587), (113, 112, 777, 788), (788, 799, 113), (112, 111, 777), (796, 788, 775, 785), (586, 587, 569, 568), (775, 788, 777, 763), (111, 109, 763, 777), (109, 748, 763), (108, 161, 195, 748), (748, 109, 108), (85, 55, 39, 599), (39, 38, 599), (41, 601, 583, 38), (583, 599, 38), (601, 586, 568, 583), (581, 599, 583, 565), (583, 568, 552, 565), (785, 775, 761, 772), (552, 568, 569, 553), (775, 763, 746, 761), (763, 748, 727, 746), (727, 230, 269, 308), (727, 748, 195, 194), (308, 347, 727), (727, 194, 230), (85, 599, 581, 84), (581, 131, 84), (725, 746, 727, 706), (133, 132, 579), (347, 314, 313, 727), (313, 686, 706, 727), (132, 131, 581, 563), (563, 579, 132), (686, 275, 274), (686, 313, 275), (581, 565, 549, 563), (549, 565, 552, 538), (772, 761, 744, 758), (538, 552, 553, 539), (761, 746, 725, 744), (549, 538, 526, 535), (128, 130, 613, 630), (758, 744, 723, 741), (526, 538, 539, 527), (135, 595, 613, 130), (744, 725, 704, 723), (134, 577, 595, 135), (704, 725, 706, 684), (133, 579, 577, 134), (579, 561, 577), (706, 686, 665, 684), (561, 579, 563, 547), (274, 238, 237, 647), (647, 665, 686, 274), (547, 563, 549, 535), (129, 128, 630, 167), (630, 237, 202, 167), (630, 647, 237), (545, 561, 547, 533), (665, 647, 628, 645), (547, 535, 523, 533), (647, 630, 611, 628), (535, 526, 516, 523), (630, 613, 593, 611), (720, 741, 723, 702), (526, 527, 517, 516), (593, 613, 595, 575), (702, 723, 704, 682), (575, 595, 577, 559), (682, 704, 684, 663), (559, 577, 561, 545), (684, 665, 645, 663), (557, 575, 559, 543), (682, 663, 643, 661), (543, 559, 545, 531), (663, 645, 626, 643), (531, 545, 533, 521), (645, 628, 609, 626), (521, 533, 523, 513), (628, 611, 591, 609), (523, 516, 508, 513), (611, 593, 573, 591), (720, 702, 680, 698), (508, 516, 517, 509), (573, 593, 575, 557), (702, 682, 661, 680), (499, 502, 507), (678, 699, 677), (699, 678, 700), (505, 499, 507), (515, 505, 507), (699, 700, 721), (699, 721, 742), (524, 515, 507), (699, 742, 759), (536, 524, 507), (551, 536, 507), (699, 759, 773), (699, 773, 786), (566, 551, 507), (699, 786, 797), (585, 566, 507), (602, 585, 507), (699, 797, 807), (699, 807, 816), (620, 602, 507), (638, 620, 507), (699, 816, 823), (655, 638, 507), (699, 823, 829), (699, 829, 834), (675, 655, 507), (695, 675, 507), (699, 834, 838), (717, 695, 507), (699, 838, 843), (699, 843, 847), (737, 717, 507), (740, 737, 507), (699, 847, 846), (699, 846, 841), (718, 740, 507), (699, 841, 837), (697, 718, 507), (676, 697, 507), (699, 837, 833), (699, 833, 828), (657, 676, 507), (699, 828, 822), (639, 657, 507), (622, 639, 507), (699, 822, 815), (699, 815, 806), (605, 622, 507), (699, 806, 796), (587, 605, 507), (569, 587, 507), (699, 796, 785), (699, 785, 772), (553, 569, 507), (699, 772, 758), (539, 553, 507), (527, 539, 507), (699, 758, 741), (699, 741, 720), (517, 527, 507), (509, 517, 507), (699, 720, 698), (513, 508, 501, 504), (591, 573, 555, 571), (677, 698, 680, 658), (508, 509, 502, 501), (555, 573, 557, 541), (658, 680, 661, 640), (502, 509, 507), (541, 557, 543, 529), (640, 661, 643, 624), (529, 543, 531, 519), (643, 626, 607, 624), (519, 531, 521, 511), (626, 609, 589, 607), (521, 513, 504, 511), (609, 591, 571, 589), (699, 698, 677)])
me_sphere.use_remesh_preserve_volume = False
me_sphere.use_remesh_preserve_attributes = False
me_sphere.use_mirror_vertex_groups = False
me_sphere.update()

# ---- objects
ob_sphere = bpy.data.objects.new('Sphere', me_sphere)
ob_lamp = bpy.data.objects.new('Lamp', light_lamp)
ob_camera = bpy.data.objects.new('Camera', cam_camera)

# ---- transforms, parenting, visibility, modifiers, constraints
ob_sphere.location = (0.0, 0.0, 0.0)
ob_sphere.lineart.crease_threshold = 0.0
ob_lamp.location = (4.076, 1.005, 5.904)
ob_lamp.rotation_euler = (0.6503, 0.05522, 1.866)
ob_lamp.lock_rotations_4d = False
ob_lamp.empty_display_type = 'ARROWS'
ob_lamp.color = (0.0, 0.0, 0.0, 0.0)
ob_lamp.lineart.crease_threshold = 0.0
ob_camera.location = (7.481, -6.508, 5.344)
ob_camera.rotation_euler = (1.109, 0.01082, 0.8149)
ob_camera.lock_rotations_4d = False
ob_camera.empty_display_type = 'ARROWS'
ob_camera.color = (0.0, 0.0, 0.0, 0.0)
ob_camera.display_type = 'WIRE'
ob_camera.lineart.crease_threshold = 0.0

# ---- collection membership
col_collection_1.objects.link(ob_sphere)
col_collection_1.objects.link(ob_lamp)
col_collection_1.objects.link(ob_camera)

# ---- scene / render settings (as saved in the file)
scene.camera = ob_camera
scene.frame_start = 1; scene.frame_end = 250; scene.frame_set(1)
scene.render.engine = 'BLENDER_EEVEE_NEXT'
scene.render.image_settings.color_mode = 'RGB'
scene.render.image_settings.compression = 90
scene.render.resolution_percentage = 50
scene.render.dither_intensity = 0.0
scene.render.bake_margin = 2
scene.render.bake_bias = 0.0
scene.cycles.use_denoising = False
scene.cycles.samples = 10
scene.cycles.sampling_pattern = 'TABULATED_SOBOL'
scene.cycles.light_sampling_threshold = 0.0
scene.cycles.use_adaptive_sampling = False
scene.cycles.use_light_tree = False
scene.cycles.blur_glossy = 0.0
scene.cycles.volume_bounces = 1
scene.cycles.pixel_filter_type = 'GAUSSIAN'
scene.cycles.sample_clamp_indirect = 0.0
scene.view_settings.view_transform = 'Standard'
bpy.context.view_layer.update()
